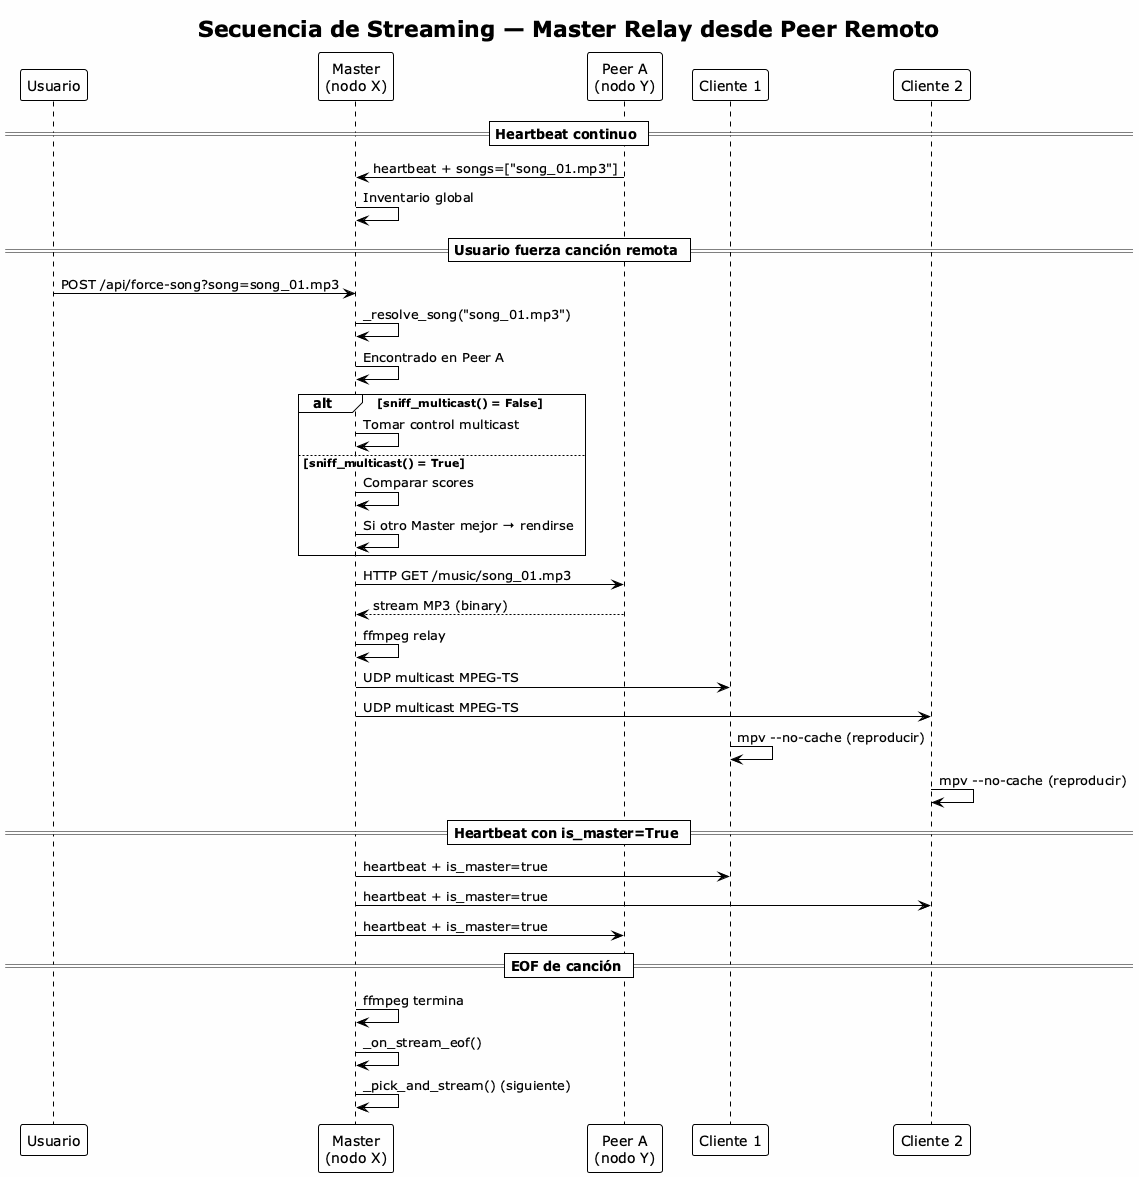

The diagram above was rendered by PlantUML. Its source (embedded in the PNG):
@startuml Streaming Sequence
!theme plain
skinparam backgroundColor #FEFEFE

title Secuencia de Streaming — Master Relay desde Peer Remoto

participant "Usuario" as user
participant "Master\n(nodo X)" as master
participant "Peer A\n(nodo Y)" as peer
participant "Cliente 1" as c1
participant "Cliente 2" as c2

== Heartbeat continuo ==
peer -> master : heartbeat + songs=["song_01.mp3"]
master -> master : Inventario global

== Usuario fuerza canción remota ==
user -> master : POST /api/force-song?song=song_01.mp3
master -> master : _resolve_song("song_01.mp3")
master -> master : Encontrado en Peer A

alt sniff_multicast() = False
    master -> master : Tomar control multicast
else sniff_multicast() = True
    master -> master : Comparar scores
    master -> master : Si otro Master mejor → rendirse
end

master -> peer : HTTP GET /music/song_01.mp3
peer --> master : stream MP3 (binary)

master -> master : ffmpeg relay
master -> c1 : UDP multicast MPEG-TS
master -> c2 : UDP multicast MPEG-TS

c1 -> c1 : mpv --no-cache (reproducir)
c2 -> c2 : mpv --no-cache (reproducir)

== Heartbeat con is_master=True ==
master -> c1 : heartbeat + is_master=true
master -> c2 : heartbeat + is_master=true
master -> peer : heartbeat + is_master=true

== EOF de canción ==
master -> master : ffmpeg termina
master -> master : _on_stream_eof()
master -> master : _pick_and_stream() (siguiente)

@enduml